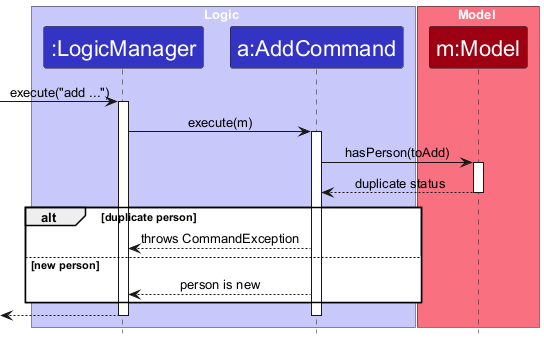

The diagram above was rendered by PlantUML. Its source (embedded in the PNG):
@startuml
!include style.puml
skinparam ArrowFontStyle plain
skinparam ParticipantFontSize 22
skinparam SequenceMessageFontSize 20
skinparam SequenceBoxFontSize 21
skinparam ParticipantPadding 2
skinparam Padding 0
skinparam Participant {
    Padding 8
}

box Logic LOGIC_COLOR_T1
participant ":LogicManager" as LogicManager LOGIC_COLOR
participant "a:AddCommand" as AddCommand LOGIC_COLOR
end box

box Model MODEL_COLOR_T1
participant "m:Model" as Model MODEL_COLOR
end box

[-> LogicManager : execute("add ...")
activate LogicManager
LogicManager -> AddCommand : execute(m)
activate AddCommand
AddCommand -> Model : hasPerson(toAdd)
activate Model
Model --> AddCommand : duplicate status
deactivate Model

alt duplicate person
    AddCommand --> LogicManager : throws CommandException
else new person
    AddCommand --> LogicManager : person is new
end
[<--LogicManager
deactivate AddCommand
deactivate LogicManager
@enduml